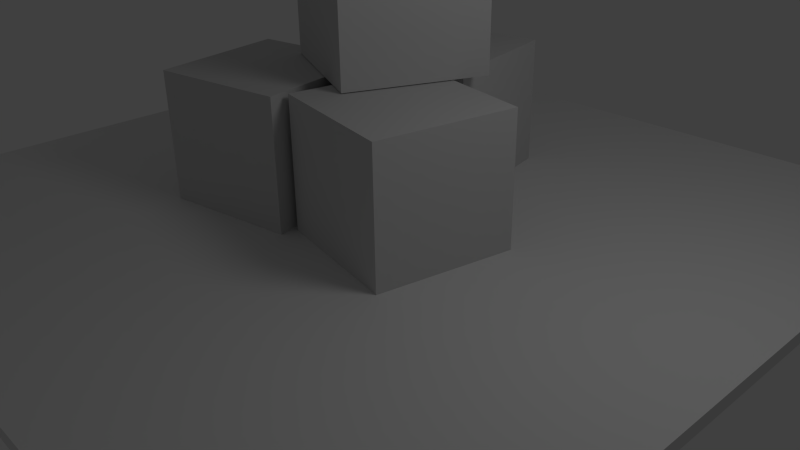 # Source: Collector.blend  (saved by Blender 2.63.0; exported with 4.5.12 LTS)
import bpy
from mathutils import Matrix  # noqa: F401  (used for matrix-valued properties, if any)

bpy.ops.wm.read_factory_settings(use_empty=True)
scene = bpy.context.scene
scene.name = 'Scene'

# ---- collections
col_collection_1 = bpy.data.collections.new('Collection 1'); scene.collection.children.link(col_collection_1)

# ---- materials (node trees are filled in below, after node groups)
mat_material_002 = bpy.data.materials.new('Material.002')
mat_material_002.alpha_threshold = 0.0
mat_material_002.use_transparent_shadow = False
mat_material_002.diffuse_color = (0.64, 0.64, 0.64, 1.0)
mat_material_002.specular_color = (0.5, 0.5, 0.5)
mat_material_002.roughness = 0.5
mat_material_002.specular_intensity = 1.0
mat_material_002.line_color = (0.0, 0.0, 0.0, 1.0)

# ---- material node trees

# ---- world
world_world = bpy.data.worlds.new('World'); scene.world = world_world
world_world.color = (0.05088, 0.05088, 0.05088)
world_world.use_sun_shadow = False
world_world.sun_shadow_jitter_overblur = 0.0
world_world.cycles.sampling_method = 'MANUAL'
world_world.cycles.sample_map_resolution = 256

# ---- cameras
cam_camera = bpy.data.cameras.new('Camera')
cam_camera.clip_end = 100.0
cam_camera.lens = 35.0
cam_camera.sensor_width = 32.0
cam_camera.sensor_height = 18.0
cam_camera.ortho_scale = 7.314
cam_camera.dof.focus_distance = 0.0
cam_camera.dof.aperture_fstop = 128.0

# ---- lights
light_lamp = bpy.data.lights.new('Lamp', 'POINT')
light_lamp.transmission_factor = 0.0
light_lamp.cutoff_distance = 30.0
light_lamp.energy = 100.0
light_lamp.shadow_buffer_clip_start = 1.001
light_lamp.shadow_soft_size = 1.0
light_lamp.shadow_maximum_resolution = 0.006
light_lamp.use_absolute_resolution = True
light_lamp.cycles.use_multiple_importance_sampling = False

# ---- meshes
me_cube = bpy.data.meshes.new('Cube')
me_cube.from_pydata([(-1.0, -1.0, -1.0), (-1.0, 1.0, -1.0), (1.0, 1.0, -1.0), (1.0, -1.0, -1.0), (-1.0, -1.0, 1.0), (-1.0, 1.0, 1.0), (1.0, 1.0, 1.0), (1.0, -1.0, 1.0)], [], [(4, 5, 1, 0), (5, 6, 2, 1), (6, 7, 3, 2), (7, 4, 0, 3), (0, 1, 2, 3), (7, 6, 5, 4)])
_uv = me_cube.uv_layers.new(name='UVMap')
_uv.uv.foreach_set('vector', [0.6667, 0.3323, 0.3344, 0.3333, 0.3333, 0.001019, 0.6656, 0.0, 0.001019, 0.3333, 0.0, 0.00102, 0.3323, 0.0, 0.3333, 0.3323, 0.6667, 0.999, 0.3344, 1.0, 0.3333, 0.6677, 0.6656, 0.6667, 0.3333, 0.3344, 0.6656, 0.3333, 0.6667, 0.6656, 0.3344, 0.6667, 0.3333, 0.6656, 0.00102, 0.6667, 3.962e-08, 0.3344, 0.3323, 0.3333, -1.906, -1.861, 2.902, -1.876, 2.917, 2.932, -1.891, 2.946])
me_cube.use_remesh_preserve_volume = False
me_cube.use_remesh_preserve_attributes = False
me_cube.use_mirror_vertex_groups = False
me_cube.update()
me_cube_001 = bpy.data.meshes.new('Cube.001')
me_cube_001.from_pydata([(-0.3014, 2.031, 1.138), (0.3745, 2.031, -0.7441), (-0.3014, 0.03093, 1.138), (2.257, 2.031, -0.06815), (2.257, 0.03093, -0.06815), (1.581, 2.031, 1.814), (1.581, 0.03093, 1.814), (0.3745, 0.03093, -0.7441)], [], [(0, 1, 2), (1, 3, 4), (3, 5, 6), (5, 0, 6), (2, 7, 4), (5, 3, 1), (1, 7, 2), (7, 1, 4), (4, 3, 6), (0, 2, 6), (6, 2, 4), (0, 5, 1)])
_uv = me_cube_001.uv_layers.new(name='UVMap')
_uv.uv.foreach_set('vector', [1.0, 1.0, 0.0, 1.0, 1.0, 0.0, 1.0, 1.0, 0.0, 1.0, 0.0, 0.0, 1.0, 1.0, 0.0, 1.0, 0.0, 0.0, 1.0, 1.0, 0.0, 1.0, 1.0, 0.0, 1.0, 1.0, 0.0, 1.0, 0.0, 0.0, 1.0, 1.0, 0.0, 1.0, 0.0, 0.0, 0.0, 1.0, 0.0, 0.0, 1.0, 0.0, 1.0, 0.0, 1.0, 1.0, 0.0, 0.0, 1.0, 0.0, 1.0, 1.0, 0.0, 0.0, 0.0, 1.0, 0.0, 0.0, 1.0, 0.0, 1.0, 0.0, 1.0, 1.0, 0.0, 0.0, 1.0, 0.0, 1.0, 1.0, 0.0, 0.0])
me_cube_001.materials.append(mat_material_002)
me_cube_001.use_remesh_preserve_volume = False
me_cube_001.use_remesh_preserve_attributes = False
me_cube_001.use_mirror_vertex_groups = False
me_cube_001.update()

# ---- objects
ob_cube = bpy.data.objects.new('Cube', me_cube)
ob_mesh_003 = bpy.data.objects.new('Mesh.003', me_cube_001)
ob_mesh_002 = bpy.data.objects.new('Mesh.002', me_cube_001)
ob_mesh_000 = bpy.data.objects.new('Mesh.000', me_cube_001)
ob_mesh_001 = bpy.data.objects.new('Mesh.001', me_cube_001)
ob_lamp = bpy.data.objects.new('Lamp', light_lamp)
ob_camera = bpy.data.objects.new('Camera', cam_camera)

# ---- transforms, parenting, visibility, modifiers, constraints
ob_cube.location = (-1.013, 0.8218, 0.009053)
ob_cube.scale = (5.664, 5.664, 0.09291)
ob_cube.lineart.crease_threshold = 0.0
ob_mesh_003.location = (-2.031, 1.938, 1.981)
ob_mesh_003.rotation_euler = (1.571, -0.0, -0.06009)
ob_mesh_003.lineart.crease_threshold = 0.0
ob_mesh_002.location = (-2.43, 2.546, -0.03351)
ob_mesh_002.rotation_euler = (1.571, -0.0, 0.5317)
ob_mesh_002.lineart.crease_threshold = 0.0
ob_mesh_000.location = (-3.381, 0.1559, -0.03351)
ob_mesh_000.rotation_euler = (1.571, -0.0, 0.5171)
ob_mesh_000.lineart.crease_threshold = 0.0
ob_mesh_001.location = (-0.9398, 0.7627, -0.03351)
ob_mesh_001.rotation_euler = (1.571, -0.0, 0.1611)
ob_mesh_001.lineart.crease_threshold = 0.0
ob_lamp.location = (4.076, 1.005, 5.904)
ob_lamp.rotation_euler = (0.6503, 0.05522, 1.866)
ob_lamp.lock_rotations_4d = False
ob_lamp.empty_display_type = 'ARROWS'
ob_lamp.color = (0.0, 0.0, 0.0, 0.0)
ob_lamp.lineart.crease_threshold = 0.0
ob_camera.location = (7.481, -6.508, 5.344)
ob_camera.rotation_euler = (1.109, 0.01082, 0.8149)
ob_camera.lock_rotations_4d = False
ob_camera.empty_display_type = 'ARROWS'
ob_camera.color = (0.0, 0.0, 0.0, 0.0)
ob_camera.display_type = 'WIRE'
ob_camera.lineart.crease_threshold = 0.0

# ---- collection membership
col_collection_1.objects.link(ob_cube)
col_collection_1.objects.link(ob_mesh_003)
col_collection_1.objects.link(ob_mesh_002)
col_collection_1.objects.link(ob_mesh_000)
col_collection_1.objects.link(ob_mesh_001)
col_collection_1.objects.link(ob_lamp)
col_collection_1.objects.link(ob_camera)

# ---- scene / render settings (as saved in the file)
scene.camera = ob_camera
scene.frame_start = 1; scene.frame_end = 250; scene.frame_set(1)
scene.render.engine = 'BLENDER_EEVEE_NEXT'
scene.render.image_settings.color_mode = 'RGB'
scene.render.image_settings.compression = 90
scene.render.resolution_percentage = 50
scene.render.dither_intensity = 0.0
scene.render.bake_margin = 2
scene.render.bake_bias = 0.0
scene.cycles.use_denoising = False
scene.cycles.samples = 10
scene.cycles.sampling_pattern = 'TABULATED_SOBOL'
scene.cycles.light_sampling_threshold = 0.0
scene.cycles.use_adaptive_sampling = False
scene.cycles.use_light_tree = False
scene.cycles.blur_glossy = 0.0
scene.cycles.volume_bounces = 1
scene.cycles.pixel_filter_type = 'GAUSSIAN'
scene.cycles.sample_clamp_indirect = 0.0
scene.view_settings.view_transform = 'Standard'
bpy.context.view_layer.update()
